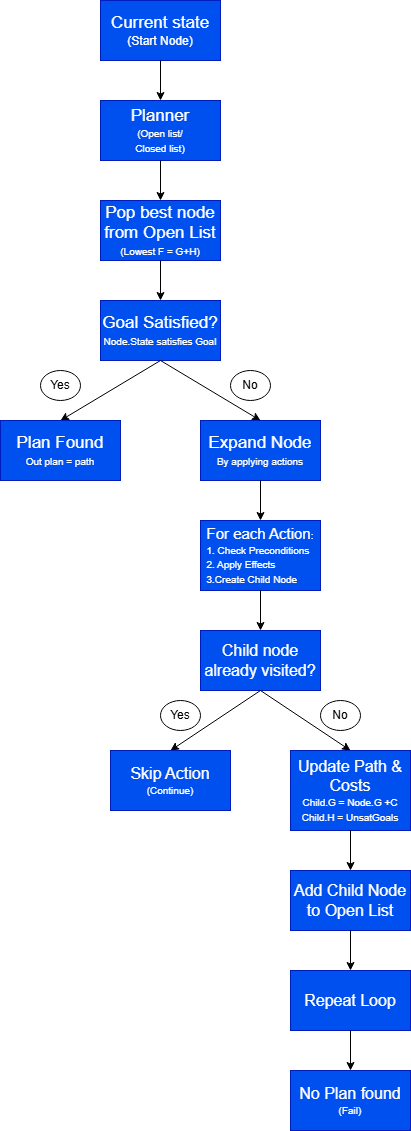

The diagram above was exported from draw.io. Its source (the exported page's mxGraphModel, read from the mxfile embedded in the PNG):
<mxGraphModel dx="685" dy="1053" grid="1" gridSize="10" guides="1" tooltips="1" connect="1" arrows="1" fold="1" page="1" pageScale="1" pageWidth="827" pageHeight="1169" math="0" shadow="0">
  <root>
    <mxCell id="0" />
    <mxCell id="1" parent="0" />
    <mxCell id="NH816l0TdBHiF8b3pREC-1" value="&lt;font style=&quot;font-size: 17px;&quot;&gt;Current state&lt;/font&gt;&lt;div&gt;(Start Node)&lt;/div&gt;" style="rounded=0;whiteSpace=wrap;html=1;fillColor=#0050ef;fontColor=#ffffff;strokeColor=#001DBC;" vertex="1" parent="1">
      <mxGeometry x="309" y="10" width="120" height="60" as="geometry" />
    </mxCell>
    <mxCell id="NH816l0TdBHiF8b3pREC-2" value="" style="endArrow=classic;html=1;rounded=0;exitX=0.5;exitY=1;exitDx=0;exitDy=0;" edge="1" parent="1" source="NH816l0TdBHiF8b3pREC-1" target="NH816l0TdBHiF8b3pREC-3">
      <mxGeometry width="50" height="50" relative="1" as="geometry">
        <mxPoint x="369" y="160" as="sourcePoint" />
        <mxPoint x="369" y="110" as="targetPoint" />
      </mxGeometry>
    </mxCell>
    <mxCell id="NH816l0TdBHiF8b3pREC-3" value="&lt;font style=&quot;font-size: 17px;&quot;&gt;Planner&lt;/font&gt;&lt;div&gt;&lt;font size=&quot;1&quot; style=&quot;&quot;&gt;(Open list/&lt;/font&gt;&lt;/div&gt;&lt;div&gt;&lt;font size=&quot;1&quot;&gt;Closed list)&lt;/font&gt;&lt;/div&gt;" style="rounded=0;whiteSpace=wrap;html=1;fillColor=#0050ef;fontColor=#ffffff;strokeColor=#001DBC;" vertex="1" parent="1">
      <mxGeometry x="309" y="110" width="120" height="60" as="geometry" />
    </mxCell>
    <mxCell id="NH816l0TdBHiF8b3pREC-4" value="" style="endArrow=classic;html=1;rounded=0;exitX=0.5;exitY=1;exitDx=0;exitDy=0;entryX=0.5;entryY=0;entryDx=0;entryDy=0;" edge="1" parent="1" source="NH816l0TdBHiF8b3pREC-3" target="NH816l0TdBHiF8b3pREC-5">
      <mxGeometry width="50" height="50" relative="1" as="geometry">
        <mxPoint x="409" y="250" as="sourcePoint" />
        <mxPoint x="369" y="210" as="targetPoint" />
      </mxGeometry>
    </mxCell>
    <mxCell id="NH816l0TdBHiF8b3pREC-5" value="&lt;span style=&quot;font-size: 17px;&quot;&gt;Pop best node from Open List&lt;/span&gt;&lt;br&gt;&lt;div&gt;&lt;font size=&quot;1&quot; style=&quot;&quot;&gt;(Lowest F = G+H&lt;/font&gt;&lt;span style=&quot;font-size: x-small; background-color: transparent; color: light-dark(rgb(255, 255, 255), rgb(18, 18, 18));&quot;&gt;)&lt;/span&gt;&lt;/div&gt;" style="rounded=0;whiteSpace=wrap;html=1;fillColor=#0050ef;fontColor=#ffffff;strokeColor=#001DBC;" vertex="1" parent="1">
      <mxGeometry x="309" y="210" width="120" height="60" as="geometry" />
    </mxCell>
    <mxCell id="NH816l0TdBHiF8b3pREC-6" value="" style="endArrow=classic;html=1;rounded=0;exitX=0.5;exitY=1;exitDx=0;exitDy=0;entryX=0.5;entryY=0;entryDx=0;entryDy=0;" edge="1" parent="1" source="NH816l0TdBHiF8b3pREC-5" target="NH816l0TdBHiF8b3pREC-7">
      <mxGeometry width="50" height="50" relative="1" as="geometry">
        <mxPoint x="379" y="150" as="sourcePoint" />
        <mxPoint x="369" y="320" as="targetPoint" />
      </mxGeometry>
    </mxCell>
    <mxCell id="NH816l0TdBHiF8b3pREC-7" value="&lt;span style=&quot;font-size: 17px;&quot;&gt;Goal Satisfied?&lt;/span&gt;&lt;div&gt;&lt;font size=&quot;1&quot;&gt;Node.State satisfies Goal&lt;/font&gt;&lt;/div&gt;" style="rounded=0;whiteSpace=wrap;html=1;fillColor=#0050ef;fontColor=#ffffff;strokeColor=#001DBC;" vertex="1" parent="1">
      <mxGeometry x="309" y="310" width="120" height="60" as="geometry" />
    </mxCell>
    <mxCell id="NH816l0TdBHiF8b3pREC-8" value="" style="endArrow=classic;html=1;rounded=0;exitX=0.5;exitY=1;exitDx=0;exitDy=0;entryX=0.5;entryY=0;entryDx=0;entryDy=0;" edge="1" parent="1" source="NH816l0TdBHiF8b3pREC-7" target="NH816l0TdBHiF8b3pREC-9">
      <mxGeometry width="50" height="50" relative="1" as="geometry">
        <mxPoint x="379" y="260" as="sourcePoint" />
        <mxPoint x="369" y="430" as="targetPoint" />
      </mxGeometry>
    </mxCell>
    <mxCell id="NH816l0TdBHiF8b3pREC-9" value="&lt;span style=&quot;font-size: 17px;&quot;&gt;Expand Node&lt;/span&gt;&lt;div&gt;&lt;font size=&quot;1&quot;&gt;By applying actions&lt;/font&gt;&lt;/div&gt;" style="rounded=0;whiteSpace=wrap;html=1;fillColor=#0050ef;fontColor=#ffffff;strokeColor=#001DBC;" vertex="1" parent="1">
      <mxGeometry x="409" y="430" width="120" height="60" as="geometry" />
    </mxCell>
    <mxCell id="NH816l0TdBHiF8b3pREC-10" value="" style="endArrow=classic;html=1;rounded=0;exitX=0.5;exitY=1;exitDx=0;exitDy=0;entryX=0.5;entryY=0;entryDx=0;entryDy=0;" edge="1" parent="1" source="NH816l0TdBHiF8b3pREC-7" target="NH816l0TdBHiF8b3pREC-11">
      <mxGeometry width="50" height="50" relative="1" as="geometry">
        <mxPoint x="379" y="380" as="sourcePoint" />
        <mxPoint x="269" y="430" as="targetPoint" />
      </mxGeometry>
    </mxCell>
    <mxCell id="NH816l0TdBHiF8b3pREC-11" value="&lt;span style=&quot;font-size: 17px;&quot;&gt;Plan Found&lt;/span&gt;&lt;br&gt;&lt;div&gt;&lt;font size=&quot;1&quot;&gt;Out plan = path&lt;/font&gt;&lt;/div&gt;" style="rounded=0;whiteSpace=wrap;html=1;fillColor=#0050ef;fontColor=#ffffff;strokeColor=#001DBC;" vertex="1" parent="1">
      <mxGeometry x="209" y="430" width="120" height="60" as="geometry" />
    </mxCell>
    <mxCell id="NH816l0TdBHiF8b3pREC-12" value="Yes" style="ellipse;whiteSpace=wrap;html=1;" vertex="1" parent="1">
      <mxGeometry x="249" y="380" width="40" height="30" as="geometry" />
    </mxCell>
    <mxCell id="NH816l0TdBHiF8b3pREC-13" value="No" style="ellipse;whiteSpace=wrap;html=1;" vertex="1" parent="1">
      <mxGeometry x="439" y="380" width="40" height="30" as="geometry" />
    </mxCell>
    <mxCell id="NH816l0TdBHiF8b3pREC-14" value="" style="endArrow=classic;html=1;rounded=0;exitX=0.5;exitY=1;exitDx=0;exitDy=0;" edge="1" parent="1" source="NH816l0TdBHiF8b3pREC-9" target="NH816l0TdBHiF8b3pREC-15">
      <mxGeometry width="50" height="50" relative="1" as="geometry">
        <mxPoint x="379" y="260" as="sourcePoint" />
        <mxPoint x="469" y="550" as="targetPoint" />
      </mxGeometry>
    </mxCell>
    <mxCell id="NH816l0TdBHiF8b3pREC-15" value="&lt;font style=&quot;font-size: 15px;&quot;&gt;For each Action&lt;/font&gt;&lt;font style=&quot;font-size: 10px;&quot;&gt;:&lt;/font&gt;&lt;div style=&quot;text-align: left;&quot;&gt;&lt;font style=&quot;font-size: 10px;&quot;&gt;1. Check Preconditions&lt;/font&gt;&lt;/div&gt;&lt;div style=&quot;text-align: left;&quot;&gt;&lt;font style=&quot;font-size: 10px;&quot;&gt;2. Apply Effects&lt;/font&gt;&lt;/div&gt;&lt;div style=&quot;text-align: left;&quot;&gt;&lt;font style=&quot;font-size: 10px;&quot;&gt;3.Create Child Node&lt;/font&gt;&lt;/div&gt;" style="rounded=0;whiteSpace=wrap;html=1;fillColor=#0050ef;fontColor=#ffffff;strokeColor=#001DBC;" vertex="1" parent="1">
      <mxGeometry x="409" y="530" width="120" height="70" as="geometry" />
    </mxCell>
    <mxCell id="NH816l0TdBHiF8b3pREC-16" value="" style="endArrow=classic;html=1;rounded=0;exitX=0.5;exitY=1;exitDx=0;exitDy=0;entryX=0.5;entryY=0;entryDx=0;entryDy=0;" edge="1" parent="1" source="NH816l0TdBHiF8b3pREC-15" target="NH816l0TdBHiF8b3pREC-17">
      <mxGeometry width="50" height="50" relative="1" as="geometry">
        <mxPoint x="479" y="500" as="sourcePoint" />
        <mxPoint x="469" y="640" as="targetPoint" />
      </mxGeometry>
    </mxCell>
    <mxCell id="NH816l0TdBHiF8b3pREC-17" value="&lt;font style=&quot;font-size: 16px;&quot;&gt;Child node already visited?&lt;/font&gt;" style="rounded=0;whiteSpace=wrap;html=1;fillColor=#0050ef;fontColor=#ffffff;strokeColor=#001DBC;" vertex="1" parent="1">
      <mxGeometry x="409" y="640" width="120" height="60" as="geometry" />
    </mxCell>
    <mxCell id="NH816l0TdBHiF8b3pREC-19" value="" style="endArrow=classic;html=1;rounded=0;entryX=0.5;entryY=0;entryDx=0;entryDy=0;" edge="1" parent="1" target="NH816l0TdBHiF8b3pREC-24">
      <mxGeometry width="50" height="50" relative="1" as="geometry">
        <mxPoint x="469" y="700" as="sourcePoint" />
        <mxPoint x="559" y="760" as="targetPoint" />
      </mxGeometry>
    </mxCell>
    <mxCell id="NH816l0TdBHiF8b3pREC-20" value="" style="endArrow=classic;html=1;rounded=0;exitX=0.5;exitY=1;exitDx=0;exitDy=0;entryX=0.5;entryY=0;entryDx=0;entryDy=0;" edge="1" parent="1" source="NH816l0TdBHiF8b3pREC-17" target="NH816l0TdBHiF8b3pREC-23">
      <mxGeometry width="50" height="50" relative="1" as="geometry">
        <mxPoint x="474" y="700" as="sourcePoint" />
        <mxPoint x="374" y="760" as="targetPoint" />
      </mxGeometry>
    </mxCell>
    <mxCell id="NH816l0TdBHiF8b3pREC-21" value="Yes" style="ellipse;whiteSpace=wrap;html=1;" vertex="1" parent="1">
      <mxGeometry x="369" y="710" width="40" height="30" as="geometry" />
    </mxCell>
    <mxCell id="NH816l0TdBHiF8b3pREC-22" value="No" style="ellipse;whiteSpace=wrap;html=1;" vertex="1" parent="1">
      <mxGeometry x="529" y="710" width="40" height="30" as="geometry" />
    </mxCell>
    <mxCell id="NH816l0TdBHiF8b3pREC-23" value="&lt;font style=&quot;font-size: 16px;&quot;&gt;Skip Action&lt;/font&gt;&lt;div&gt;&lt;font style=&quot;font-size: 10px;&quot;&gt;(Continue)&lt;/font&gt;&lt;/div&gt;" style="rounded=0;whiteSpace=wrap;html=1;fillColor=#0050ef;fontColor=#ffffff;strokeColor=#001DBC;" vertex="1" parent="1">
      <mxGeometry x="319" y="760" width="120" height="60" as="geometry" />
    </mxCell>
    <mxCell id="NH816l0TdBHiF8b3pREC-24" value="&lt;span style=&quot;font-size: 16px;&quot;&gt;Update Path &amp;amp; Costs&lt;/span&gt;&lt;div&gt;&lt;font style=&quot;font-size: 10px;&quot;&gt;Child.G = Node.G +C&lt;/font&gt;&lt;/div&gt;&lt;div&gt;&lt;span style=&quot;font-size: 10px;&quot;&gt;Child.H = UnsatGoals&lt;/span&gt;&lt;/div&gt;" style="rounded=0;whiteSpace=wrap;html=1;fillColor=#0050ef;fontColor=#ffffff;strokeColor=#001DBC;" vertex="1" parent="1">
      <mxGeometry x="499" y="760" width="120" height="80" as="geometry" />
    </mxCell>
    <mxCell id="NH816l0TdBHiF8b3pREC-25" value="" style="endArrow=classic;html=1;rounded=0;exitX=0.5;exitY=1;exitDx=0;exitDy=0;entryX=0.5;entryY=0;entryDx=0;entryDy=0;" edge="1" parent="1" source="NH816l0TdBHiF8b3pREC-24" target="NH816l0TdBHiF8b3pREC-26">
      <mxGeometry width="50" height="50" relative="1" as="geometry">
        <mxPoint x="449" y="850" as="sourcePoint" />
        <mxPoint x="559" y="880" as="targetPoint" />
      </mxGeometry>
    </mxCell>
    <mxCell id="NH816l0TdBHiF8b3pREC-26" value="&lt;font style=&quot;font-size: 16px;&quot;&gt;Add Child Node to Open List&lt;/font&gt;" style="rounded=0;whiteSpace=wrap;html=1;fillColor=#0050ef;fontColor=#ffffff;strokeColor=#001DBC;" vertex="1" parent="1">
      <mxGeometry x="499" y="880" width="120" height="60" as="geometry" />
    </mxCell>
    <mxCell id="NH816l0TdBHiF8b3pREC-27" value="" style="endArrow=classic;html=1;rounded=0;exitX=0.5;exitY=1;exitDx=0;exitDy=0;entryX=0.5;entryY=0;entryDx=0;entryDy=0;" edge="1" parent="1" source="NH816l0TdBHiF8b3pREC-26" target="NH816l0TdBHiF8b3pREC-28">
      <mxGeometry width="50" height="50" relative="1" as="geometry">
        <mxPoint x="569" y="850" as="sourcePoint" />
        <mxPoint x="559" y="980" as="targetPoint" />
      </mxGeometry>
    </mxCell>
    <mxCell id="NH816l0TdBHiF8b3pREC-28" value="&lt;font style=&quot;font-size: 16px;&quot;&gt;Repeat Loop&lt;/font&gt;" style="rounded=0;whiteSpace=wrap;html=1;fillColor=#0050ef;fontColor=#ffffff;strokeColor=#001DBC;" vertex="1" parent="1">
      <mxGeometry x="499" y="980" width="120" height="60" as="geometry" />
    </mxCell>
    <mxCell id="NH816l0TdBHiF8b3pREC-29" value="" style="endArrow=classic;html=1;rounded=0;exitX=0.5;exitY=1;exitDx=0;exitDy=0;entryX=0.5;entryY=0;entryDx=0;entryDy=0;" edge="1" parent="1" source="NH816l0TdBHiF8b3pREC-28" target="NH816l0TdBHiF8b3pREC-30">
      <mxGeometry width="50" height="50" relative="1" as="geometry">
        <mxPoint x="569" y="950" as="sourcePoint" />
        <mxPoint x="559" y="1080" as="targetPoint" />
      </mxGeometry>
    </mxCell>
    <mxCell id="NH816l0TdBHiF8b3pREC-30" value="&lt;font style=&quot;font-size: 16px;&quot;&gt;No Plan found&lt;/font&gt;&lt;div&gt;&lt;font style=&quot;font-size: 10px;&quot;&gt;(Fail)&lt;/font&gt;&lt;/div&gt;" style="rounded=0;whiteSpace=wrap;html=1;fillColor=#0050ef;fontColor=#ffffff;strokeColor=#001DBC;" vertex="1" parent="1">
      <mxGeometry x="499" y="1080" width="120" height="60" as="geometry" />
    </mxCell>
  </root>
</mxGraphModel>